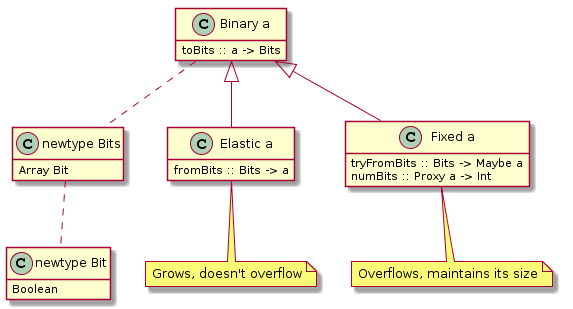

The diagram above was rendered by PlantUML. Its source (embedded in the PNG):
@startuml
hide methods

"newtype Bit" : Boolean
"newtype Bits" .. "newtype Bit"
"newtype Bits" : Array Bit
"Binary a" .. "newtype Bits"

"Binary a" <|-- "Elastic a"
"Binary a" <|-- "Fixed a"

"Binary a"  : toBits :: a -> Bits
"Elastic a" : fromBits :: Bits -> a
"Fixed a"   : tryFromBits :: Bits -> Maybe a
"Fixed a"   : numBits :: Proxy a -> Int

note bottom of "Elastic a"
  Grows, doesn't overflow
end note


note bottom of "Fixed a"
  Overflows, maintains its size
end note
@enduml